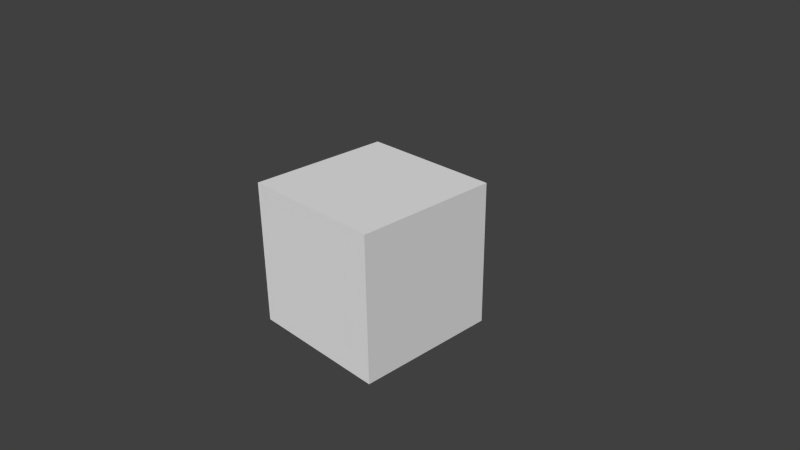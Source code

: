 # Source: videoTextureWorks.blend  (saved by Blender 2.62.0; exported with 4.5.12 LTS)
import bpy
from mathutils import Matrix  # noqa: F401  (used for matrix-valued properties, if any)

bpy.ops.wm.read_factory_settings(use_empty=True)
scene = bpy.context.scene
scene.name = 'Scene'

# ---- collections
col_collection_1 = bpy.data.collections.new('Collection 1'); scene.collection.children.link(col_collection_1)

# ---- materials (node trees are filled in below, after node groups)
mat_videom = bpy.data.materials.new('videoM')
mat_videom.alpha_threshold = 0.0
mat_videom.use_transparent_shadow = False
mat_videom.roughness = 0.5
mat_videom.line_color = (0.0, 0.0, 0.0, 1.0)

# ---- material node trees

# ---- world
world_world = bpy.data.worlds.new('World'); scene.world = world_world
world_world.color = (0.05088, 0.05088, 0.05088)
world_world.use_sun_shadow = False
world_world.sun_shadow_jitter_overblur = 0.0
world_world.cycles.sampling_method = 'MANUAL'
world_world.cycles.sample_map_resolution = 256

# ---- cameras
cam_camera = bpy.data.cameras.new('Camera')
cam_camera.clip_end = 100.0
cam_camera.lens = 35.0
cam_camera.sensor_width = 32.0
cam_camera.sensor_height = 18.0
cam_camera.ortho_scale = 7.314
cam_camera.dof.focus_distance = 0.0
cam_camera.dof.aperture_fstop = 128.0

# ---- meshes
me_cube_001 = bpy.data.meshes.new('Cube.001')
me_cube_001.from_pydata([(1.0, 1.0, -1.0), (1.0, -1.0, -1.0), (-1.0, -1.0, -1.0), (-1.0, 1.0, -1.0), (1.0, 1.0, 1.0), (1.0, -1.0, 1.0), (-1.0, -1.0, 1.0), (-1.0, 1.0, 1.0)], [], [(0, 1, 2, 3), (4, 7, 6, 5), (0, 4, 5, 1), (1, 5, 6, 2), (2, 6, 7, 3), (4, 0, 3, 7)])
_uv = me_cube_001.uv_layers.new(name='UVMap')
_uv.uv.foreach_set('vector', [0.0, 0.0, 1.0, 0.0, 1.0, 1.0, 0.0, 1.0, 0.0, 0.0, 1.0, 0.0, 1.0, 1.0, 0.0, 1.0, 0.0, 0.0, 1.0, 0.0, 1.0, 1.0, 0.0, 1.0, 0.0, 0.0, 1.0, 0.0, 1.0, 1.0, 0.0, 1.0, 0.0, 0.0, 1.0, 0.0, 1.0, 1.0, 0.0, 1.0, 0.0, 0.0, 1.0, 0.0, 1.0, 1.0, 0.0, 1.0])
me_cube_001.materials.append(mat_videom)
me_cube_001.use_remesh_preserve_volume = False
me_cube_001.use_remesh_preserve_attributes = False
me_cube_001.use_mirror_vertex_groups = False
me_cube_001.update()

# ---- objects
ob_cube = bpy.data.objects.new('Cube', me_cube_001)
ob_camera = bpy.data.objects.new('Camera', cam_camera)

# ---- transforms, parenting, visibility, modifiers, constraints
ob_cube.location = (0.0, 0.0, 0.0)
ob_cube.rotation_euler = (0.0, -0.0, 3.142)
ob_cube.lineart.crease_threshold = 0.0
ob_camera.location = (7.481, -6.508, 5.344)
ob_camera.rotation_euler = (1.109, 0.01082, 0.8149)
ob_camera.lock_rotations_4d = False
ob_camera.empty_display_type = 'ARROWS'
ob_camera.color = (0.0, 0.0, 0.0, 0.0)
ob_camera.display_type = 'WIRE'
ob_camera.lineart.crease_threshold = 0.0

# ---- collection membership
col_collection_1.objects.link(ob_cube)
col_collection_1.objects.link(ob_camera)

# ---- scene / render settings (as saved in the file)
scene.camera = ob_camera
scene.frame_start = 1; scene.frame_end = 250; scene.frame_set(1)
scene.render.engine = 'BLENDER_EEVEE_NEXT'
scene.render.image_settings.color_mode = 'RGB'
scene.render.image_settings.compression = 90
scene.render.resolution_percentage = 50
scene.render.dither_intensity = 0.0
scene.render.bake_margin = 2
scene.render.bake_bias = 0.0
scene.cycles.use_denoising = False
scene.cycles.samples = 10
scene.cycles.sampling_pattern = 'TABULATED_SOBOL'
scene.cycles.light_sampling_threshold = 0.0
scene.cycles.use_adaptive_sampling = False
scene.cycles.use_light_tree = False
scene.cycles.blur_glossy = 0.0
scene.cycles.volume_bounces = 1
scene.cycles.pixel_filter_type = 'GAUSSIAN'
scene.cycles.sample_clamp_indirect = 0.0
scene.view_settings.view_transform = 'Standard'
bpy.context.view_layer.update()

# ---- added for rendering (the .blend has no usable light): sun
light_auto_sun = bpy.data.lights.new('AutoSun', 'SUN')
light_auto_sun.energy = 3.0
light_auto_sun.angle = 0.0523599
ob_auto_sun = bpy.data.objects.new('AutoSun', light_auto_sun)
scene.collection.objects.link(ob_auto_sun)
ob_auto_sun.rotation_euler = (0.872665, 0.174533, 0.523599)
bpy.context.view_layer.update()

